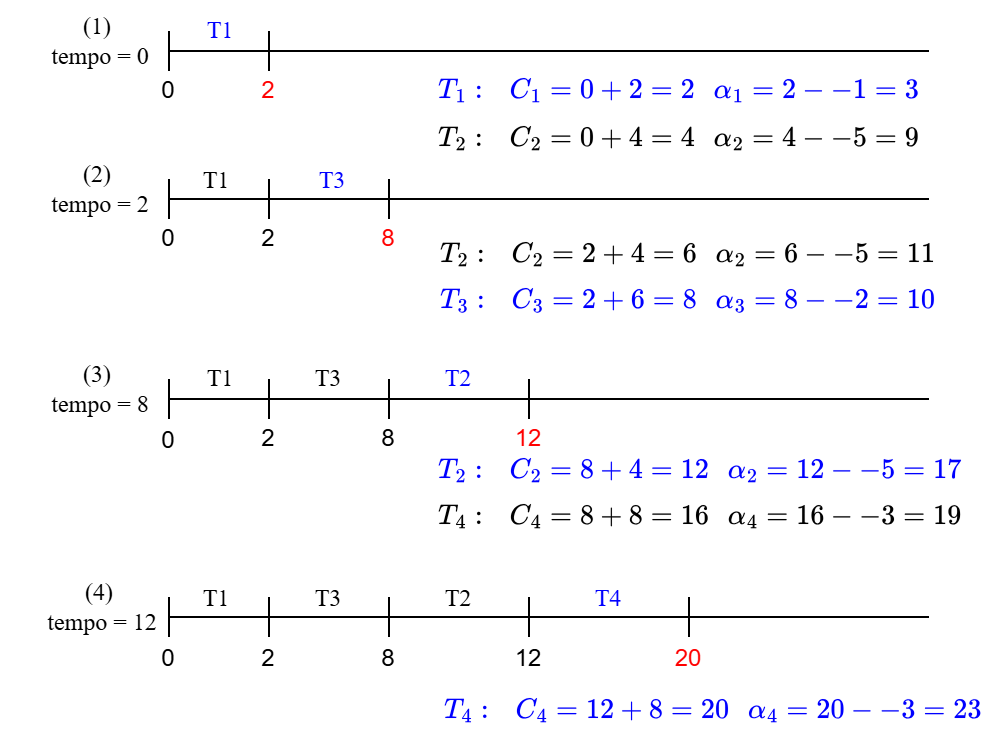

The diagram above was exported from draw.io. Its source (the exported page's mxGraphModel, read from the mxfile embedded in the PNG):
<mxGraphModel dx="872" dy="431" grid="1" gridSize="10" guides="1" tooltips="1" connect="1" arrows="1" fold="1" page="1" pageScale="1" pageWidth="827" pageHeight="1169" math="1" shadow="0" adaptiveColors="none">
  <root>
    <mxCell id="0" />
    <mxCell id="1" parent="0" />
    <mxCell id="nV1a44aokkjxarMVmhX2-1" value="" style="endArrow=none;html=1;rounded=0;" edge="1" parent="1">
      <mxGeometry width="50" height="50" relative="1" as="geometry">
        <mxPoint x="210" y="240" as="sourcePoint" />
        <mxPoint x="590" y="240" as="targetPoint" />
      </mxGeometry>
    </mxCell>
    <mxCell id="nV1a44aokkjxarMVmhX2-2" value="&lt;font face=&quot;Times New Roman&quot;&gt;(1)&amp;nbsp;&lt;/font&gt;&lt;div&gt;&lt;font face=&quot;Times New Roman&quot;&gt;tempo = 0&lt;/font&gt;&lt;/div&gt;" style="text;html=1;whiteSpace=wrap;strokeColor=none;fillColor=none;align=center;verticalAlign=middle;rounded=0;" vertex="1" parent="1">
      <mxGeometry x="126" y="220" width="100" height="30" as="geometry" />
    </mxCell>
    <mxCell id="nV1a44aokkjxarMVmhX2-4" value="" style="endArrow=none;html=1;rounded=0;" edge="1" parent="1">
      <mxGeometry width="50" height="50" relative="1" as="geometry">
        <mxPoint x="210" y="230" as="sourcePoint" />
        <mxPoint x="210" y="250" as="targetPoint" />
      </mxGeometry>
    </mxCell>
    <mxCell id="nV1a44aokkjxarMVmhX2-5" value="" style="endArrow=none;html=1;rounded=0;" edge="1" parent="1">
      <mxGeometry width="50" height="50" relative="1" as="geometry">
        <mxPoint x="260" y="230" as="sourcePoint" />
        <mxPoint x="260" y="250" as="targetPoint" />
      </mxGeometry>
    </mxCell>
    <mxCell id="nV1a44aokkjxarMVmhX2-6" value="&lt;font face=&quot;Times New Roman&quot;&gt;T1&lt;/font&gt;" style="text;html=1;whiteSpace=wrap;strokeColor=none;fillColor=none;align=center;verticalAlign=middle;rounded=0;fontColor=light-dark(#0000FF,#0000FF);" vertex="1" parent="1">
      <mxGeometry x="206" y="215" width="60" height="30" as="geometry" />
    </mxCell>
    <mxCell id="nV1a44aokkjxarMVmhX2-7" value="" style="endArrow=none;html=1;rounded=0;" edge="1" parent="1">
      <mxGeometry width="50" height="50" relative="1" as="geometry">
        <mxPoint x="210" y="314" as="sourcePoint" />
        <mxPoint x="590" y="314" as="targetPoint" />
      </mxGeometry>
    </mxCell>
    <mxCell id="nV1a44aokkjxarMVmhX2-8" value="&lt;font face=&quot;Times New Roman&quot;&gt;(2)&amp;nbsp;&lt;/font&gt;&lt;div&gt;&lt;font face=&quot;Times New Roman&quot;&gt;tempo = 2&lt;/font&gt;&lt;/div&gt;" style="text;html=1;whiteSpace=wrap;strokeColor=none;fillColor=none;align=center;verticalAlign=middle;rounded=0;" vertex="1" parent="1">
      <mxGeometry x="126" y="294" width="100" height="30" as="geometry" />
    </mxCell>
    <mxCell id="nV1a44aokkjxarMVmhX2-9" value="&lt;font face=&quot;Times New Roman&quot;&gt;$$T_2:\,\,\,\,C_2 = 2 + 4 = 6\,\,\,\,\alpha_2 = 6 --5 = 11$$&lt;/font&gt;&lt;div&gt;&lt;br&gt;&lt;/div&gt;" style="text;html=1;whiteSpace=wrap;strokeColor=none;fillColor=none;align=center;verticalAlign=middle;rounded=0;fontSize=14;" vertex="1" parent="1">
      <mxGeometry x="350" y="340" width="240" height="20" as="geometry" />
    </mxCell>
    <mxCell id="nV1a44aokkjxarMVmhX2-10" value="" style="endArrow=none;html=1;rounded=0;" edge="1" parent="1">
      <mxGeometry width="50" height="50" relative="1" as="geometry">
        <mxPoint x="210" y="304" as="sourcePoint" />
        <mxPoint x="210" y="324" as="targetPoint" />
      </mxGeometry>
    </mxCell>
    <mxCell id="nV1a44aokkjxarMVmhX2-11" value="" style="endArrow=none;html=1;rounded=0;" edge="1" parent="1">
      <mxGeometry width="50" height="50" relative="1" as="geometry">
        <mxPoint x="260" y="304" as="sourcePoint" />
        <mxPoint x="260" y="324" as="targetPoint" />
      </mxGeometry>
    </mxCell>
    <mxCell id="nV1a44aokkjxarMVmhX2-12" value="&lt;font face=&quot;Times New Roman&quot;&gt;T1&lt;/font&gt;" style="text;html=1;whiteSpace=wrap;strokeColor=none;fillColor=none;align=center;verticalAlign=middle;rounded=0;" vertex="1" parent="1">
      <mxGeometry x="204" y="290" width="60" height="30" as="geometry" />
    </mxCell>
    <mxCell id="nV1a44aokkjxarMVmhX2-14" value="" style="endArrow=none;html=1;rounded=0;" edge="1" parent="1">
      <mxGeometry width="50" height="50" relative="1" as="geometry">
        <mxPoint x="320" y="304" as="sourcePoint" />
        <mxPoint x="320" y="324" as="targetPoint" />
      </mxGeometry>
    </mxCell>
    <mxCell id="nV1a44aokkjxarMVmhX2-15" value="&lt;font face=&quot;Times New Roman&quot;&gt;T3&lt;/font&gt;" style="text;html=1;whiteSpace=wrap;strokeColor=none;fillColor=none;align=center;verticalAlign=middle;rounded=0;fontColor=light-dark(#0000FF,#0000FF);" vertex="1" parent="1">
      <mxGeometry x="262" y="290" width="60" height="30" as="geometry" />
    </mxCell>
    <mxCell id="nV1a44aokkjxarMVmhX2-16" value="" style="endArrow=none;html=1;rounded=0;" edge="1" parent="1">
      <mxGeometry width="50" height="50" relative="1" as="geometry">
        <mxPoint x="210" y="414" as="sourcePoint" />
        <mxPoint x="590" y="414" as="targetPoint" />
      </mxGeometry>
    </mxCell>
    <mxCell id="nV1a44aokkjxarMVmhX2-17" value="&lt;font face=&quot;Times New Roman&quot;&gt;(3)&amp;nbsp;&lt;/font&gt;&lt;div&gt;&lt;font face=&quot;Times New Roman&quot;&gt;tempo = 8&lt;/font&gt;&lt;/div&gt;" style="text;html=1;whiteSpace=wrap;strokeColor=none;fillColor=none;align=center;verticalAlign=middle;rounded=0;" vertex="1" parent="1">
      <mxGeometry x="126" y="394" width="100" height="30" as="geometry" />
    </mxCell>
    <mxCell id="nV1a44aokkjxarMVmhX2-19" value="" style="endArrow=none;html=1;rounded=0;" edge="1" parent="1">
      <mxGeometry width="50" height="50" relative="1" as="geometry">
        <mxPoint x="210" y="404" as="sourcePoint" />
        <mxPoint x="210" y="424" as="targetPoint" />
      </mxGeometry>
    </mxCell>
    <mxCell id="nV1a44aokkjxarMVmhX2-20" value="" style="endArrow=none;html=1;rounded=0;" edge="1" parent="1">
      <mxGeometry width="50" height="50" relative="1" as="geometry">
        <mxPoint x="260" y="404" as="sourcePoint" />
        <mxPoint x="260" y="424" as="targetPoint" />
      </mxGeometry>
    </mxCell>
    <mxCell id="nV1a44aokkjxarMVmhX2-21" value="&lt;font face=&quot;Times New Roman&quot;&gt;T1&lt;/font&gt;" style="text;html=1;whiteSpace=wrap;strokeColor=none;fillColor=none;align=center;verticalAlign=middle;rounded=0;" vertex="1" parent="1">
      <mxGeometry x="206" y="389" width="60" height="30" as="geometry" />
    </mxCell>
    <mxCell id="nV1a44aokkjxarMVmhX2-22" value="" style="endArrow=none;html=1;rounded=0;" edge="1" parent="1">
      <mxGeometry width="50" height="50" relative="1" as="geometry">
        <mxPoint x="210" y="523" as="sourcePoint" />
        <mxPoint x="590" y="523" as="targetPoint" />
      </mxGeometry>
    </mxCell>
    <mxCell id="nV1a44aokkjxarMVmhX2-23" value="&lt;font face=&quot;Times New Roman&quot;&gt;(4)&amp;nbsp;&lt;/font&gt;&lt;div&gt;&lt;font face=&quot;Times New Roman&quot;&gt;tempo = 12&lt;/font&gt;&lt;/div&gt;" style="text;html=1;whiteSpace=wrap;strokeColor=none;fillColor=none;align=center;verticalAlign=middle;rounded=0;" vertex="1" parent="1">
      <mxGeometry x="127" y="503" width="100" height="30" as="geometry" />
    </mxCell>
    <mxCell id="nV1a44aokkjxarMVmhX2-24" value="&lt;font face=&quot;Times New Roman&quot;&gt;$$T_4:\,\,\,\,C_4 = 12 + 8 = 20\,\,\,\,\alpha_4 = 20 --3 = 23$$&lt;/font&gt;" style="text;html=1;whiteSpace=wrap;strokeColor=none;fillColor=none;align=center;verticalAlign=middle;rounded=0;fontSize=14;fontColor=light-dark(#0000FF,#0000FF);" vertex="1" parent="1">
      <mxGeometry x="362" y="550" width="240" height="40" as="geometry" />
    </mxCell>
    <mxCell id="nV1a44aokkjxarMVmhX2-25" value="" style="endArrow=none;html=1;rounded=0;" edge="1" parent="1">
      <mxGeometry width="50" height="50" relative="1" as="geometry">
        <mxPoint x="210" y="513" as="sourcePoint" />
        <mxPoint x="210" y="533" as="targetPoint" />
      </mxGeometry>
    </mxCell>
    <mxCell id="nV1a44aokkjxarMVmhX2-26" value="" style="endArrow=none;html=1;rounded=0;" edge="1" parent="1">
      <mxGeometry width="50" height="50" relative="1" as="geometry">
        <mxPoint x="260" y="513" as="sourcePoint" />
        <mxPoint x="260" y="533" as="targetPoint" />
      </mxGeometry>
    </mxCell>
    <mxCell id="nV1a44aokkjxarMVmhX2-27" value="&lt;font face=&quot;Times New Roman&quot;&gt;T1&lt;/font&gt;" style="text;html=1;whiteSpace=wrap;strokeColor=none;fillColor=none;align=center;verticalAlign=middle;rounded=0;" vertex="1" parent="1">
      <mxGeometry x="204" y="499" width="60" height="30" as="geometry" />
    </mxCell>
    <mxCell id="nV1a44aokkjxarMVmhX2-28" value="" style="endArrow=none;html=1;rounded=0;" edge="1" parent="1">
      <mxGeometry width="50" height="50" relative="1" as="geometry">
        <mxPoint x="320" y="513" as="sourcePoint" />
        <mxPoint x="320" y="533" as="targetPoint" />
      </mxGeometry>
    </mxCell>
    <mxCell id="nV1a44aokkjxarMVmhX2-29" value="&lt;font face=&quot;Times New Roman&quot;&gt;T3&lt;/font&gt;" style="text;html=1;whiteSpace=wrap;strokeColor=none;fillColor=none;align=center;verticalAlign=middle;rounded=0;" vertex="1" parent="1">
      <mxGeometry x="260" y="499" width="60" height="30" as="geometry" />
    </mxCell>
    <mxCell id="nV1a44aokkjxarMVmhX2-30" value="&lt;font face=&quot;Times New Roman&quot;&gt;T3&lt;/font&gt;" style="text;html=1;whiteSpace=wrap;strokeColor=none;fillColor=none;align=center;verticalAlign=middle;rounded=0;" vertex="1" parent="1">
      <mxGeometry x="260" y="389" width="60" height="30" as="geometry" />
    </mxCell>
    <mxCell id="nV1a44aokkjxarMVmhX2-31" value="" style="endArrow=none;html=1;rounded=0;" edge="1" parent="1">
      <mxGeometry width="50" height="50" relative="1" as="geometry">
        <mxPoint x="320" y="404" as="sourcePoint" />
        <mxPoint x="320" y="424" as="targetPoint" />
      </mxGeometry>
    </mxCell>
    <mxCell id="nV1a44aokkjxarMVmhX2-33" value="" style="endArrow=none;html=1;rounded=0;" edge="1" parent="1">
      <mxGeometry width="50" height="50" relative="1" as="geometry">
        <mxPoint x="390" y="404" as="sourcePoint" />
        <mxPoint x="390" y="424" as="targetPoint" />
      </mxGeometry>
    </mxCell>
    <mxCell id="nV1a44aokkjxarMVmhX2-35" value="" style="endArrow=none;html=1;rounded=0;" edge="1" parent="1">
      <mxGeometry width="50" height="50" relative="1" as="geometry">
        <mxPoint x="390" y="513" as="sourcePoint" />
        <mxPoint x="390" y="533" as="targetPoint" />
      </mxGeometry>
    </mxCell>
    <mxCell id="nV1a44aokkjxarMVmhX2-36" value="" style="endArrow=none;html=1;rounded=0;" edge="1" parent="1">
      <mxGeometry width="50" height="50" relative="1" as="geometry">
        <mxPoint x="470" y="513" as="sourcePoint" />
        <mxPoint x="470" y="533" as="targetPoint" />
      </mxGeometry>
    </mxCell>
    <mxCell id="nV1a44aokkjxarMVmhX2-37" value="&lt;font face=&quot;Times New Roman&quot;&gt;T2&lt;/font&gt;" style="text;html=1;whiteSpace=wrap;strokeColor=none;fillColor=none;align=center;verticalAlign=middle;rounded=0;fontColor=light-dark(#0000FF,#0000FF);" vertex="1" parent="1">
      <mxGeometry x="325" y="389" width="60" height="30" as="geometry" />
    </mxCell>
    <mxCell id="nV1a44aokkjxarMVmhX2-38" value="&lt;font face=&quot;Times New Roman&quot;&gt;T2&lt;/font&gt;" style="text;html=1;whiteSpace=wrap;strokeColor=none;fillColor=none;align=center;verticalAlign=middle;rounded=0;" vertex="1" parent="1">
      <mxGeometry x="325" y="499" width="60" height="30" as="geometry" />
    </mxCell>
    <mxCell id="nV1a44aokkjxarMVmhX2-39" value="&lt;font face=&quot;Times New Roman&quot;&gt;T4&lt;/font&gt;" style="text;html=1;whiteSpace=wrap;strokeColor=none;fillColor=none;align=center;verticalAlign=middle;rounded=0;fontColor=light-dark(#0000FF,#0000FF);" vertex="1" parent="1">
      <mxGeometry x="400" y="499" width="60" height="30" as="geometry" />
    </mxCell>
    <mxCell id="nV1a44aokkjxarMVmhX2-40" value="0" style="text;html=1;whiteSpace=wrap;strokeColor=none;fillColor=none;align=center;verticalAlign=middle;rounded=0;" vertex="1" parent="1">
      <mxGeometry x="180" y="245" width="60" height="30" as="geometry" />
    </mxCell>
    <mxCell id="nV1a44aokkjxarMVmhX2-41" value="2" style="text;html=1;whiteSpace=wrap;strokeColor=none;fillColor=none;align=center;verticalAlign=middle;rounded=0;fontColor=light-dark(#FF0000,#FF0000);" vertex="1" parent="1">
      <mxGeometry x="230" y="245" width="60" height="30" as="geometry" />
    </mxCell>
    <mxCell id="nV1a44aokkjxarMVmhX2-42" value="0" style="text;html=1;whiteSpace=wrap;strokeColor=none;fillColor=none;align=center;verticalAlign=middle;rounded=0;" vertex="1" parent="1">
      <mxGeometry x="180" y="319" width="60" height="30" as="geometry" />
    </mxCell>
    <mxCell id="nV1a44aokkjxarMVmhX2-43" value="2" style="text;html=1;whiteSpace=wrap;strokeColor=none;fillColor=none;align=center;verticalAlign=middle;rounded=0;" vertex="1" parent="1">
      <mxGeometry x="230" y="319" width="60" height="30" as="geometry" />
    </mxCell>
    <mxCell id="nV1a44aokkjxarMVmhX2-44" value="8" style="text;html=1;whiteSpace=wrap;strokeColor=none;fillColor=none;align=center;verticalAlign=middle;rounded=0;fontColor=light-dark(#FF0000,#FF0000);" vertex="1" parent="1">
      <mxGeometry x="290" y="319" width="60" height="30" as="geometry" />
    </mxCell>
    <mxCell id="nV1a44aokkjxarMVmhX2-45" value="0" style="text;html=1;whiteSpace=wrap;strokeColor=none;fillColor=none;align=center;verticalAlign=middle;rounded=0;" vertex="1" parent="1">
      <mxGeometry x="180" y="420" width="60" height="30" as="geometry" />
    </mxCell>
    <mxCell id="nV1a44aokkjxarMVmhX2-46" value="2" style="text;html=1;whiteSpace=wrap;strokeColor=none;fillColor=none;align=center;verticalAlign=middle;rounded=0;" vertex="1" parent="1">
      <mxGeometry x="230" y="419" width="60" height="30" as="geometry" />
    </mxCell>
    <mxCell id="nV1a44aokkjxarMVmhX2-47" value="8" style="text;html=1;whiteSpace=wrap;strokeColor=none;fillColor=none;align=center;verticalAlign=middle;rounded=0;" vertex="1" parent="1">
      <mxGeometry x="290" y="419" width="60" height="30" as="geometry" />
    </mxCell>
    <mxCell id="nV1a44aokkjxarMVmhX2-48" value="12" style="text;html=1;whiteSpace=wrap;strokeColor=none;fillColor=none;align=center;verticalAlign=middle;rounded=0;fontColor=light-dark(#FF0000,#FF0000);" vertex="1" parent="1">
      <mxGeometry x="360" y="419" width="60" height="30" as="geometry" />
    </mxCell>
    <mxCell id="nV1a44aokkjxarMVmhX2-49" value="0" style="text;html=1;whiteSpace=wrap;strokeColor=none;fillColor=none;align=center;verticalAlign=middle;rounded=0;" vertex="1" parent="1">
      <mxGeometry x="180" y="529" width="60" height="30" as="geometry" />
    </mxCell>
    <mxCell id="nV1a44aokkjxarMVmhX2-50" value="2" style="text;html=1;whiteSpace=wrap;strokeColor=none;fillColor=none;align=center;verticalAlign=middle;rounded=0;" vertex="1" parent="1">
      <mxGeometry x="230" y="529" width="60" height="30" as="geometry" />
    </mxCell>
    <mxCell id="nV1a44aokkjxarMVmhX2-51" value="8" style="text;html=1;whiteSpace=wrap;strokeColor=none;fillColor=none;align=center;verticalAlign=middle;rounded=0;" vertex="1" parent="1">
      <mxGeometry x="290" y="529" width="60" height="30" as="geometry" />
    </mxCell>
    <mxCell id="nV1a44aokkjxarMVmhX2-52" value="12" style="text;html=1;whiteSpace=wrap;strokeColor=none;fillColor=none;align=center;verticalAlign=middle;rounded=0;" vertex="1" parent="1">
      <mxGeometry x="360" y="529" width="60" height="30" as="geometry" />
    </mxCell>
    <mxCell id="nV1a44aokkjxarMVmhX2-53" value="20" style="text;html=1;whiteSpace=wrap;strokeColor=none;fillColor=none;align=center;verticalAlign=middle;rounded=0;fontColor=light-dark(#FF0000,#FF0000);" vertex="1" parent="1">
      <mxGeometry x="440" y="529" width="60" height="30" as="geometry" />
    </mxCell>
    <mxCell id="nV1a44aokkjxarMVmhX2-54" value="&lt;div&gt;&lt;span style=&quot;font-family: monospace; font-size: 0px; text-align: start; text-wrap-mode: nowrap;&quot;&gt;%3CmxGraphModel%3E%3Croot%3E%3CmxCell%20id%3D%220%22%2F%3E%3CmxCell%20id%3D%221%22%20parent%3D%220%22%2F%3E%3CmxCell%20id%3D%222%22%20value%3D%22%26lt%3Bfont%20face%3D%26quot%3BTimes%20New%20Roman%26quot%3B%26gt%3B%24%24T_2%3A%5C%2C%5C%2C%5C%2C%5C%2CC_2%20%3D%202%20%2B%204%20%3D%206%5C%2C%5C%2C%5C%2C%5C%2C%5Calpha_2%20%3D%206%20--5%20%3D%2011%24%24%26lt%3B%2Ffont%26gt%3B%26lt%3Bdiv%26gt%3B%26lt%3Bbr%26gt%3B%26lt%3B%2Fdiv%26gt%3B%22%20style%3D%22text%3Bhtml%3D1%3BwhiteSpace%3Dwrap%3BstrokeColor%3Dnone%3BfillColor%3Dnone%3Balign%3Dcenter%3BverticalAlign%3Dmiddle%3Brounded%3D0%3BfontSize%3D14%3B%22%20vertex%3D%221%22%20parent%3D%221%22%3E%3CmxGeometry%20x%3D%22350%22%20y%3D%22340%22%20width%3D%22240%22%20height%3D%2220%22%20as%3D%22geometry%22%2F%3E%3C%2FmxCell%3E%3C%2Froot%3E%3C%2FmxGraphModel%3E&lt;/span&gt;&lt;span style=&quot;font-family: &amp;quot;Times New Roman&amp;quot;; background-color: transparent;&quot;&gt;$$T_3:\,\,\,\,C_3 = 2 + 6 = 8\,\,\,\,\alpha_3 = 8 --2 = 10$$&lt;/span&gt;&lt;/div&gt;" style="text;html=1;whiteSpace=wrap;strokeColor=none;fillColor=none;align=center;verticalAlign=middle;rounded=0;fontSize=14;fontColor=light-dark(#0000FF,#0000FF);" vertex="1" parent="1">
      <mxGeometry x="350" y="346" width="240" height="20" as="geometry" />
    </mxCell>
    <mxCell id="nV1a44aokkjxarMVmhX2-55" value="&lt;div&gt;&lt;span style=&quot;font-family: &amp;quot;Times New Roman&amp;quot;;&quot;&gt;$$T_1:\,\,\,\,C_1 = 0 + 2 = 2\,\,\,\,\alpha_1 = 2 --1 = 3$$&lt;/span&gt;&lt;/div&gt;" style="text;html=1;whiteSpace=wrap;strokeColor=none;fillColor=none;align=center;verticalAlign=middle;rounded=0;fontSize=14;fontColor=light-dark(#0000FF,#0000FF);" vertex="1" parent="1">
      <mxGeometry x="345" y="250" width="240" height="20" as="geometry" />
    </mxCell>
    <mxCell id="nV1a44aokkjxarMVmhX2-56" value="&lt;span style=&quot;font-family: &amp;quot;Times New Roman&amp;quot;;&quot;&gt;$$T_2:\,\,\,\,C_2 = 0 + 4 = 4\,\,\,\,\alpha_2 = 4 --5 = 9$$&lt;/span&gt;" style="text;html=1;whiteSpace=wrap;strokeColor=none;fillColor=none;align=center;verticalAlign=middle;rounded=0;fontSize=14;" vertex="1" parent="1">
      <mxGeometry x="345" y="274" width="240" height="20" as="geometry" />
    </mxCell>
    <mxCell id="nV1a44aokkjxarMVmhX2-58" value="&lt;div&gt;&lt;span style=&quot;font-family: &amp;quot;Times New Roman&amp;quot;;&quot;&gt;$$T_2:\,\,\,\,C_2 = 8 + 4 = 12\,\,\,\,\alpha_2 = 12 --5 = 17$$&lt;/span&gt;&lt;/div&gt;" style="text;html=1;whiteSpace=wrap;strokeColor=none;fillColor=none;align=center;verticalAlign=middle;rounded=0;fontSize=14;fontColor=light-dark(#0000FF,#0000FF);" vertex="1" parent="1">
      <mxGeometry x="356" y="440" width="240" height="20" as="geometry" />
    </mxCell>
    <mxCell id="nV1a44aokkjxarMVmhX2-59" value="&lt;span style=&quot;font-family: &amp;quot;Times New Roman&amp;quot;;&quot;&gt;$$T_4:\,\,\,\,C_4 = 8 + 8 = 16\,\,\,\,\alpha_4 = 16 --3 = 19$$&lt;/span&gt;" style="text;html=1;whiteSpace=wrap;strokeColor=none;fillColor=none;align=center;verticalAlign=middle;rounded=0;fontSize=14;" vertex="1" parent="1">
      <mxGeometry x="356" y="463" width="240" height="20" as="geometry" />
    </mxCell>
  </root>
</mxGraphModel>